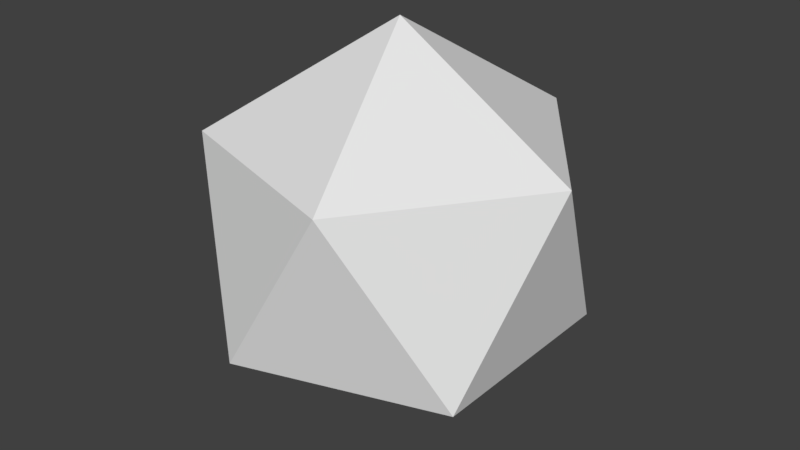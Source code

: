 # Source: D20_Textured.blend  (saved by Blender 2.78.0; exported with 4.5.12 LTS)
import bpy
from mathutils import Matrix  # noqa: F401  (used for matrix-valued properties, if any)

bpy.ops.wm.read_factory_settings(use_empty=True)
scene = bpy.context.scene
scene.name = 'Scene'

# ---- collections
col_collection_1 = bpy.data.collections.new('Collection 1'); scene.collection.children.link(col_collection_1)

# ---- world
world_world = bpy.data.worlds.new('World'); scene.world = world_world
world_world.color = (0.05088, 0.05088, 0.05088)
world_world.use_sun_shadow = False
world_world.sun_shadow_jitter_overblur = 0.0
world_world.cycles.sampling_method = 'MANUAL'

# ---- meshes
me_icosphere = bpy.data.meshes.new('Icosphere')
me_icosphere.from_pydata([(0.0, 0.0, -1.0), (0.7236, -0.5257, -0.4472), (-0.2764, -0.8506, -0.4472), (-0.8944, 0.0, -0.4472), (-0.2764, 0.8506, -0.4472), (0.7236, 0.5257, -0.4472), (0.2764, -0.8506, 0.4472), (-0.7236, -0.5257, 0.4472), (-0.7236, 0.5257, 0.4472), (0.2764, 0.8506, 0.4472), (0.8944, 0.0, 0.4472), (0.0, 0.0, 1.0)], [], [(0, 1, 2), (1, 0, 5), (0, 2, 3), (0, 3, 4), (0, 4, 5), (1, 5, 10), (2, 1, 6), (3, 2, 7), (4, 3, 8), (5, 4, 9), (1, 10, 6), (2, 6, 7), (3, 7, 8), (4, 8, 9), (5, 9, 10), (6, 10, 11), (7, 6, 11), (8, 7, 11), (9, 8, 11), (10, 9, 11)])
_uv = me_icosphere.uv_layers.new(name='UVMap')
_uv.uv.foreach_set('vector', [0.3279, 0.7402, 0.5511, 0.741, 0.4389, 1.041, 0.7694, 0.04272, 0.6585, 0.3432, 0.5461, 0.04371, 0.4014, 0.05279, 0.2896, 0.3527, 0.1782, 0.05258, 0.1968, 0.5004, 0.42, 0.5001, 0.3087, 0.8002, -0.005802, 0.7378, 0.2175, 0.7371, 0.1064, 1.037, 0.6262, 0.8002, 0.5148, 0.5001, 0.7381, 0.5004, 0.00278, 0.03995, 0.226, 0.04011, 0.1143, 0.34, 0.819, 0.8208, 0.7081, 0.5203, 0.9313, 0.5213, 0.8488, 0.5804, 0.7371, 0.2804, 0.9604, 0.2804, 0.5876, 0.2761, 0.4754, 0.5757, 0.3644, 0.2753, 0.004313, 0.5123, 0.2276, 0.5134, 0.1151, 0.8129, 0.3554, 0.5122, 0.5787, 0.5124, 0.4669, 0.8123, 0.1782, 0.2803, 0.4015, 0.2806, 0.2896, 0.5804, 0.6881, 0.7511, 0.9114, 0.7523, 0.7989, 1.052, 0.2318, 0.2755, 0.1204, 0.5757, 0.008492, 0.2758, 0.6594, 0.5883, 0.5475, 0.2885, 0.7708, 0.2881, 0.7422, 0.04433, 0.9654, 0.04526, 0.8531, 0.3448, 0.1746, 0.7263, 0.3979, 0.7265, 0.2861, 1.026, 0.3653, 0.0447, 0.5885, 0.04486, 0.4768, 0.3448, 0.5085, 0.7347, 0.7318, 0.7339, 0.6207, 1.034])
me_icosphere.use_remesh_preserve_volume = False
me_icosphere.use_remesh_preserve_attributes = False
me_icosphere.use_mirror_vertex_groups = False
me_icosphere.update()

# ---- objects
ob_icosphere = bpy.data.objects.new('Icosphere', me_icosphere)

# ---- transforms, parenting, visibility, modifiers, constraints
ob_icosphere.location = (0.0, 0.0, 0.0)
ob_icosphere.lineart.crease_threshold = 0.0

# ---- collection membership
col_collection_1.objects.link(ob_icosphere)

# ---- scene / render settings (as saved in the file)
scene.frame_start = 1; scene.frame_end = 250; scene.frame_set(1)
scene.render.engine = 'BLENDER_EEVEE_NEXT'
scene.render.resolution_percentage = 50
scene.render.dither_intensity = 0.0
scene.cycles.use_denoising = False
scene.cycles.samples = 128
scene.cycles.sampling_pattern = 'TABULATED_SOBOL'
scene.cycles.light_sampling_threshold = 0.0
scene.cycles.use_adaptive_sampling = False
scene.cycles.use_light_tree = False
scene.cycles.blur_glossy = 0.0
scene.cycles.sample_clamp_indirect = 0.0
scene.view_settings.view_transform = 'Standard'
bpy.context.view_layer.update()

# ---- added for rendering (the .blend has no active camera and no usable light): camera, sun
cam_auto = bpy.data.cameras.new('AutoCamera')
cam_auto.lens = 50.0
cam_auto.sensor_width = 36.0
cam_auto.clip_end = 1000.0
ob_auto_camera = bpy.data.objects.new('AutoCamera', cam_auto)
scene.collection.objects.link(ob_auto_camera)
ob_auto_camera.location = (2.93959, -3.5275, 2.35167)
ob_auto_camera.rotation_euler = (1.09748, -7.21219e-08, 0.694738)
scene.camera = ob_auto_camera
light_auto_sun = bpy.data.lights.new('AutoSun', 'SUN')
light_auto_sun.energy = 3.0
light_auto_sun.angle = 0.0523599
ob_auto_sun = bpy.data.objects.new('AutoSun', light_auto_sun)
scene.collection.objects.link(ob_auto_sun)
ob_auto_sun.rotation_euler = (0.872665, 0.174533, 0.523599)
bpy.context.view_layer.update()
